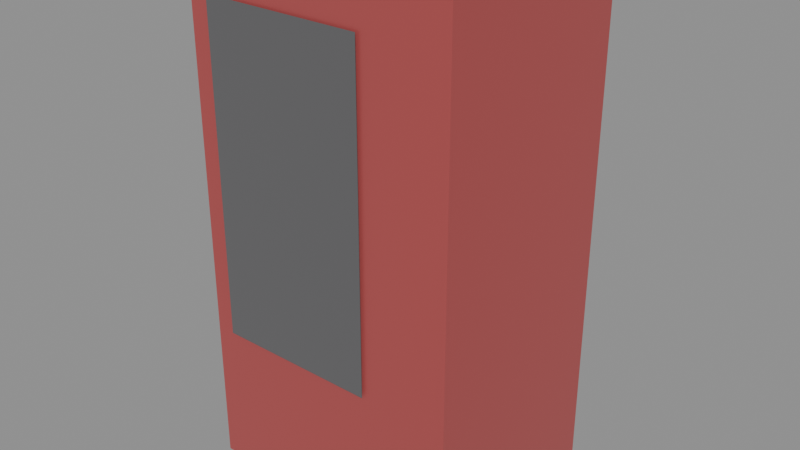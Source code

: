 # Source: vending_red.blend  (saved by Blender 5.2.44; exported with 4.5.12 LTS)
import bpy
from mathutils import Matrix  # noqa: F401  (used for matrix-valued properties, if any)

bpy.ops.wm.read_factory_settings(use_empty=True)
scene = bpy.context.scene
scene.name = 'Scene'

# ---- materials (node trees are filled in below, after node groups)
mat_vending_body = bpy.data.materials.new('vending_body')
mat_vending_glow = bpy.data.materials.new('vending_glow')
mat_can_0 = bpy.data.materials.new('can_0')
mat_can_1 = bpy.data.materials.new('can_1')
mat_can_2 = bpy.data.materials.new('can_2')
mat_can_3 = bpy.data.materials.new('can_3')
mat_can_4 = bpy.data.materials.new('can_4')

# ---- material node trees
mat_vending_body.use_nodes = True; mat_vending_body.node_tree.nodes.clear()
_N = mat_vending_body.node_tree.nodes; _L = mat_vending_body.node_tree.links
n0 = _N.new('ShaderNodeBsdfPrincipled'); n0.name = 'Principled BSDF'; n0.location = (-200, 100)
n0.inputs[0].default_value = (0.54, 0.1, 0.1, 1.0)
n0.inputs[1].default_value = 0.3
n0.inputs[2].default_value = 0.4
n0.inputs[10].default_value = 0.005
n1 = _N.new('ShaderNodeOutputMaterial'); n1.name = 'Material Output'; n1.location = (200, 100)
_L.new(n0.outputs[0], n1.inputs[0])
n1.is_active_output = True
mat_vending_glow.use_nodes = True; mat_vending_glow.node_tree.nodes.clear()
_N = mat_vending_glow.node_tree.nodes; _L = mat_vending_glow.node_tree.links
n0 = _N.new('ShaderNodeBsdfPrincipled'); n0.name = 'Principled BSDF'; n0.location = (-200, 100)
n0.inputs[0].default_value = (0.07, 0.07, 0.07, 1.0)
n0.inputs[2].default_value = 0.3
n0.inputs[10].default_value = 0.005
n0.inputs[27].default_value = (0.96, 0.94, 1.0, 1.0)
n0.inputs[28].default_value = 0.05
n1 = _N.new('ShaderNodeOutputMaterial'); n1.name = 'Material Output'; n1.location = (200, 100)
_L.new(n0.outputs[0], n1.inputs[0])
n1.is_active_output = True
mat_can_0.use_nodes = True; mat_can_0.node_tree.nodes.clear()
_N = mat_can_0.node_tree.nodes; _L = mat_can_0.node_tree.links
n0 = _N.new('ShaderNodeBsdfPrincipled'); n0.name = 'Principled BSDF'; n0.location = (-200, 100)
n0.inputs[0].default_value = (0.4789, 0.06564, 0.8595, 1.0)
n0.inputs[10].default_value = 0.005
n1 = _N.new('ShaderNodeOutputMaterial'); n1.name = 'Material Output'; n1.location = (200, 100)
_L.new(n0.outputs[0], n1.inputs[0])
n1.is_active_output = True
mat_can_1.use_nodes = True; mat_can_1.node_tree.nodes.clear()
_N = mat_can_1.node_tree.nodes; _L = mat_can_1.node_tree.links
n0 = _N.new('ShaderNodeBsdfPrincipled'); n0.name = 'Principled BSDF'; n0.location = (-200, 100)
n0.inputs[0].default_value = (0.2599, 0.5804, 0.428, 1.0)
n0.inputs[10].default_value = 0.005
n1 = _N.new('ShaderNodeOutputMaterial'); n1.name = 'Material Output'; n1.location = (200, 100)
_L.new(n0.outputs[0], n1.inputs[0])
n1.is_active_output = True
mat_can_2.use_nodes = True; mat_can_2.node_tree.nodes.clear()
_N = mat_can_2.node_tree.nodes; _L = mat_can_2.node_tree.links
n0 = _N.new('ShaderNodeBsdfPrincipled'); n0.name = 'Principled BSDF'; n0.location = (-200, 100)
n0.inputs[0].default_value = (0.3153, 0.09194, 0.8582, 1.0)
n0.inputs[10].default_value = 0.005
n1 = _N.new('ShaderNodeOutputMaterial'); n1.name = 'Material Output'; n1.location = (200, 100)
_L.new(n0.outputs[0], n1.inputs[0])
n1.is_active_output = True
mat_can_3.use_nodes = True; mat_can_3.node_tree.nodes.clear()
_N = mat_can_3.node_tree.nodes; _L = mat_can_3.node_tree.links
n0 = _N.new('ShaderNodeBsdfPrincipled'); n0.name = 'Principled BSDF'; n0.location = (-200, 100)
n0.inputs[0].default_value = (0.1151, 0.2698, 0.5651, 1.0)
n0.inputs[10].default_value = 0.005
n1 = _N.new('ShaderNodeOutputMaterial'); n1.name = 'Material Output'; n1.location = (200, 100)
_L.new(n0.outputs[0], n1.inputs[0])
n1.is_active_output = True
mat_can_4.use_nodes = True; mat_can_4.node_tree.nodes.clear()
_N = mat_can_4.node_tree.nodes; _L = mat_can_4.node_tree.links
n0 = _N.new('ShaderNodeBsdfPrincipled'); n0.name = 'Principled BSDF'; n0.location = (-200, 100)
n0.inputs[0].default_value = (0.7049, 0.00846, 0.6964, 1.0)
n0.inputs[10].default_value = 0.005
n1 = _N.new('ShaderNodeOutputMaterial'); n1.name = 'Material Output'; n1.location = (200, 100)
_L.new(n0.outputs[0], n1.inputs[0])
n1.is_active_output = True

# ---- meshes
me_box = bpy.data.meshes.new('box')
me_box.from_pydata([(-0.5, -0.4, -0.95), (-0.5, -0.4, 0.95), (-0.5, 0.4, -0.95), (-0.5, 0.4, 0.95), (0.5, -0.4, -0.95), (0.5, -0.4, 0.95), (0.5, 0.4, -0.95), (0.5, 0.4, 0.95)], [], [(0, 1, 3, 2), (2, 3, 7, 6), (6, 7, 5, 4), (4, 5, 1, 0), (2, 6, 4, 0), (7, 3, 1, 5)])
me_box.materials.append(mat_vending_body)
me_box.update()
me_glow = bpy.data.meshes.new('glow')
me_glow.from_pydata([(-0.3, -4.53e-08, -0.6), (0.3, -4.53e-08, -0.6), (-0.3, 4.53e-08, 0.6), (0.3, 4.53e-08, 0.6)], [], [(0, 1, 3, 2)])
_uv = me_glow.uv_layers.new(name='Float2')
_uv.uv.foreach_set('vector', [-1.987e-08, -1.987e-08, 1.0, -1.987e-08, 1.0, 1.0, -1.987e-08, 1.0])
me_glow.materials.append(mat_vending_glow)
me_glow.update()
me_box_001 = bpy.data.meshes.new('box.001')
me_box_001.from_pydata([(-0.05, -0.025, -0.08), (-0.05, -0.025, 0.08), (-0.05, 0.025, -0.08), (-0.05, 0.025, 0.08), (0.05, -0.025, -0.08), (0.05, -0.025, 0.08), (0.05, 0.025, -0.08), (0.05, 0.025, 0.08), (0.4, -0.025, 0.48), (0.4, -0.025, 0.64), (0.4, 0.025, 0.48), (0.4, 0.025, 0.64), (0.5, -0.025, 0.48), (0.5, -0.025, 0.64), (0.5, 0.025, 0.48), (0.5, 0.025, 0.64), (0.25, -0.025, 0.76), (0.25, -0.025, 0.92), (0.25, 0.025, 0.76), (0.25, 0.025, 0.92), (0.35, -0.025, 0.76), (0.35, -0.025, 0.92), (0.35, 0.025, 0.76), (0.35, 0.025, 0.92)], [], [(0, 1, 3, 2), (2, 3, 7, 6), (6, 7, 5, 4), (4, 5, 1, 0), (2, 6, 4, 0), (7, 3, 1, 5), (8, 9, 11, 10), (10, 11, 15, 14), (14, 15, 13, 12), (12, 13, 9, 8), (10, 14, 12, 8), (15, 11, 9, 13), (16, 17, 19, 18), (18, 19, 23, 22), (22, 23, 21, 20), (20, 21, 17, 16), (18, 22, 20, 16), (23, 19, 17, 21)])
me_box_001.materials.append(mat_can_0)
me_box_001.update()
me_box_002 = bpy.data.meshes.new('box.002')
me_box_002.from_pydata([(-0.05, -0.025, -0.08), (-0.05, -0.025, 0.08), (-0.05, 0.025, -0.08), (-0.05, 0.025, 0.08), (0.05, -0.025, -0.08), (0.05, -0.025, 0.08), (0.05, 0.025, -0.08), (0.05, 0.025, 0.08), (-0.2, -0.025, 0.2), (-0.2, -0.025, 0.36), (-0.2, 0.025, 0.2), (-0.2, 0.025, 0.36), (-0.1, -0.025, 0.2), (-0.1, -0.025, 0.36), (-0.1, 0.025, 0.2), (-0.1, 0.025, 0.36), (0.25, -0.025, 0.76), (0.25, -0.025, 0.92), (0.25, 0.025, 0.76), (0.25, 0.025, 0.92), (0.35, -0.025, 0.76), (0.35, -0.025, 0.92), (0.35, 0.025, 0.76), (0.35, 0.025, 0.92)], [], [(0, 1, 3, 2), (2, 3, 7, 6), (6, 7, 5, 4), (4, 5, 1, 0), (2, 6, 4, 0), (7, 3, 1, 5), (8, 9, 11, 10), (10, 11, 15, 14), (14, 15, 13, 12), (12, 13, 9, 8), (10, 14, 12, 8), (15, 11, 9, 13), (16, 17, 19, 18), (18, 19, 23, 22), (22, 23, 21, 20), (20, 21, 17, 16), (18, 22, 20, 16), (23, 19, 17, 21)])
me_box_002.materials.append(mat_can_1)
me_box_002.update()
me_box_003 = bpy.data.meshes.new('box.003')
me_box_003.from_pydata([(-0.05, -0.025, -0.08), (-0.05, -0.025, 0.08), (-0.05, 0.025, -0.08), (-0.05, 0.025, 0.08), (0.05, -0.025, -0.08), (0.05, -0.025, 0.08), (0.05, 0.025, -0.08), (0.05, 0.025, 0.08), (-0.2, -0.025, 0.2), (-0.2, -0.025, 0.36), (-0.2, 0.025, 0.2), (-0.2, 0.025, 0.36), (-0.1, -0.025, 0.2), (-0.1, -0.025, 0.36), (-0.1, 0.025, 0.2), (-0.1, 0.025, 0.36), (-0.35, -0.025, 0.48), (-0.35, -0.025, 0.64), (-0.35, 0.025, 0.48), (-0.35, 0.025, 0.64), (-0.25, -0.025, 0.48), (-0.25, -0.025, 0.64), (-0.25, 0.025, 0.48), (-0.25, 0.025, 0.64)], [], [(0, 1, 3, 2), (2, 3, 7, 6), (6, 7, 5, 4), (4, 5, 1, 0), (2, 6, 4, 0), (7, 3, 1, 5), (8, 9, 11, 10), (10, 11, 15, 14), (14, 15, 13, 12), (12, 13, 9, 8), (10, 14, 12, 8), (15, 11, 9, 13), (16, 17, 19, 18), (18, 19, 23, 22), (22, 23, 21, 20), (20, 21, 17, 16), (18, 22, 20, 16), (23, 19, 17, 21)])
me_box_003.materials.append(mat_can_2)
me_box_003.update()
me_box_004 = bpy.data.meshes.new('box.004')
me_box_004.from_pydata([(-0.05, -0.025, -0.08), (-0.05, -0.025, 0.08), (-0.05, 0.025, -0.08), (-0.05, 0.025, 0.08), (0.05, -0.025, -0.08), (0.05, -0.025, 0.08), (0.05, 0.025, -0.08), (0.05, 0.025, 0.08), (-0.2, -0.025, 0.2), (-0.2, -0.025, 0.36), (-0.2, 0.025, 0.2), (-0.2, 0.025, 0.36), (-0.1, -0.025, 0.2), (-0.1, -0.025, 0.36), (-0.1, 0.025, 0.2), (-0.1, 0.025, 0.36), (-0.35, -0.025, 0.48), (-0.35, -0.025, 0.64), (-0.35, 0.025, 0.48), (-0.35, 0.025, 0.64), (-0.25, -0.025, 0.48), (-0.25, -0.025, 0.64), (-0.25, 0.025, 0.48), (-0.25, 0.025, 0.64), (-0.5, -0.025, 0.76), (-0.5, -0.025, 0.92), (-0.5, 0.025, 0.76), (-0.5, 0.025, 0.92), (-0.4, -0.025, 0.76), (-0.4, -0.025, 0.92), (-0.4, 0.025, 0.76), (-0.4, 0.025, 0.92)], [], [(0, 1, 3, 2), (2, 3, 7, 6), (6, 7, 5, 4), (4, 5, 1, 0), (2, 6, 4, 0), (7, 3, 1, 5), (8, 9, 11, 10), (10, 11, 15, 14), (14, 15, 13, 12), (12, 13, 9, 8), (10, 14, 12, 8), (15, 11, 9, 13), (16, 17, 19, 18), (18, 19, 23, 22), (22, 23, 21, 20), (20, 21, 17, 16), (18, 22, 20, 16), (23, 19, 17, 21), (24, 25, 27, 26), (26, 27, 31, 30), (30, 31, 29, 28), (28, 29, 25, 24), (26, 30, 28, 24), (31, 27, 25, 29)])
me_box_004.materials.append(mat_can_3)
me_box_004.update()
me_box_008 = bpy.data.meshes.new('box.008')
me_box_008.from_pydata([(-0.05, -0.025, -0.08), (-0.05, -0.025, 0.08), (-0.05, 0.025, -0.08), (-0.05, 0.025, 0.08), (0.05, -0.025, -0.08), (0.05, -0.025, 0.08), (0.05, 0.025, -0.08), (0.05, 0.025, 0.08), (-0.2, -0.025, 0.2), (-0.2, -0.025, 0.36), (-0.2, 0.025, 0.2), (-0.2, 0.025, 0.36), (-0.1, -0.025, 0.2), (-0.1, -0.025, 0.36), (-0.1, 0.025, 0.2), (-0.1, 0.025, 0.36), (-0.35, -0.025, 0.48), (-0.35, -0.025, 0.64), (-0.35, 0.025, 0.48), (-0.35, 0.025, 0.64), (-0.25, -0.025, 0.48), (-0.25, -0.025, 0.64), (-0.25, 0.025, 0.48), (-0.25, 0.025, 0.64)], [], [(0, 1, 3, 2), (2, 3, 7, 6), (6, 7, 5, 4), (4, 5, 1, 0), (2, 6, 4, 0), (7, 3, 1, 5), (8, 9, 11, 10), (10, 11, 15, 14), (14, 15, 13, 12), (12, 13, 9, 8), (10, 14, 12, 8), (15, 11, 9, 13), (16, 17, 19, 18), (18, 19, 23, 22), (22, 23, 21, 20), (20, 21, 17, 16), (18, 22, 20, 16), (23, 19, 17, 21)])
me_box_008.materials.append(mat_can_4)
me_box_008.update()

# ---- objects
ob_vending_red = bpy.data.objects.new('vending_red', None)
ob_box = bpy.data.objects.new('box', me_box)
ob_glow = bpy.data.objects.new('glow', me_glow)
ob_can_0 = bpy.data.objects.new('can_0', me_box_001)
ob_can_1 = bpy.data.objects.new('can_1', me_box_002)
ob_can_2 = bpy.data.objects.new('can_2', me_box_003)
ob_can_3 = bpy.data.objects.new('can_3', me_box_004)
ob_can_4 = bpy.data.objects.new('can_4', me_box_008)

# ---- transforms, parenting, visibility, modifiers, constraints
ob_vending_red.location = (0.0, 0.0, 0.0)
ob_vending_red.empty_display_size = 0.1
ob_box.parent = ob_vending_red
ob_box.location = (0.0, 7.172e-08, 0.95)
ob_glow.parent = ob_vending_red
ob_glow.location = (-0.12, -0.41, 1.15)
ob_can_0.parent = ob_vending_red
ob_can_0.location = (-0.34, -0.37, 0.7)
ob_can_1.parent = ob_vending_red
ob_can_1.location = (-0.19, -0.37, 0.7)
ob_can_2.parent = ob_vending_red
ob_can_2.location = (-0.04, -0.37, 0.7)
ob_can_3.parent = ob_vending_red
ob_can_3.location = (0.11, -0.37, 0.7)
ob_can_4.parent = ob_vending_red
ob_can_4.location = (0.11, -0.37, 0.98)

# ---- collection membership
scene.collection.objects.link(ob_vending_red)
scene.collection.objects.link(ob_box)
scene.collection.objects.link(ob_glow)
scene.collection.objects.link(ob_can_0)
scene.collection.objects.link(ob_can_1)
scene.collection.objects.link(ob_can_2)
scene.collection.objects.link(ob_can_3)
scene.collection.objects.link(ob_can_4)

# ---- scene / render settings (as saved in the file)
scene.frame_start = 1; scene.frame_end = 250; scene.frame_set(1)
scene.render.engine = 'BLENDER_EEVEE_NEXT'
scene.render.bake_bias = 0.0
scene.render.bake_samples = 0
scene.render.compositor_device = 'GPU'
scene.eevee.use_volume_custom_range = False
scene.eevee.fast_gi_thickness_near = 0.1
scene.eevee.fast_gi_thickness_far = 0.0
scene.eevee.ray_tracing_options.screen_trace_thickness = 0.1
bpy.context.view_layer.update()

# ---- added for rendering (the .blend has no active camera and no usable light): camera, sun + grey world if the file has none
cam_auto = bpy.data.cameras.new('AutoCamera')
cam_auto.lens = 50.0
cam_auto.sensor_width = 36.0
cam_auto.clip_end = 1000.0
ob_auto_camera = bpy.data.objects.new('AutoCamera', cam_auto)
scene.collection.objects.link(ob_auto_camera)
ob_auto_camera.location = (2.1232, -2.55285, 2.64856)
ob_auto_camera.rotation_euler = (1.09748, -7.21219e-08, 0.694738)
scene.camera = ob_auto_camera
light_auto_sun = bpy.data.lights.new('AutoSun', 'SUN')
light_auto_sun.energy = 3.0
light_auto_sun.angle = 0.0523599
ob_auto_sun = bpy.data.objects.new('AutoSun', light_auto_sun)
scene.collection.objects.link(ob_auto_sun)
ob_auto_sun.rotation_euler = (0.872665, 0.174533, 0.523599)
if scene.world is None:
    world_auto = bpy.data.worlds.new('AutoWorld')
    world_auto.color = (0.3, 0.3, 0.3)
    scene.world = world_auto
bpy.context.view_layer.update()
